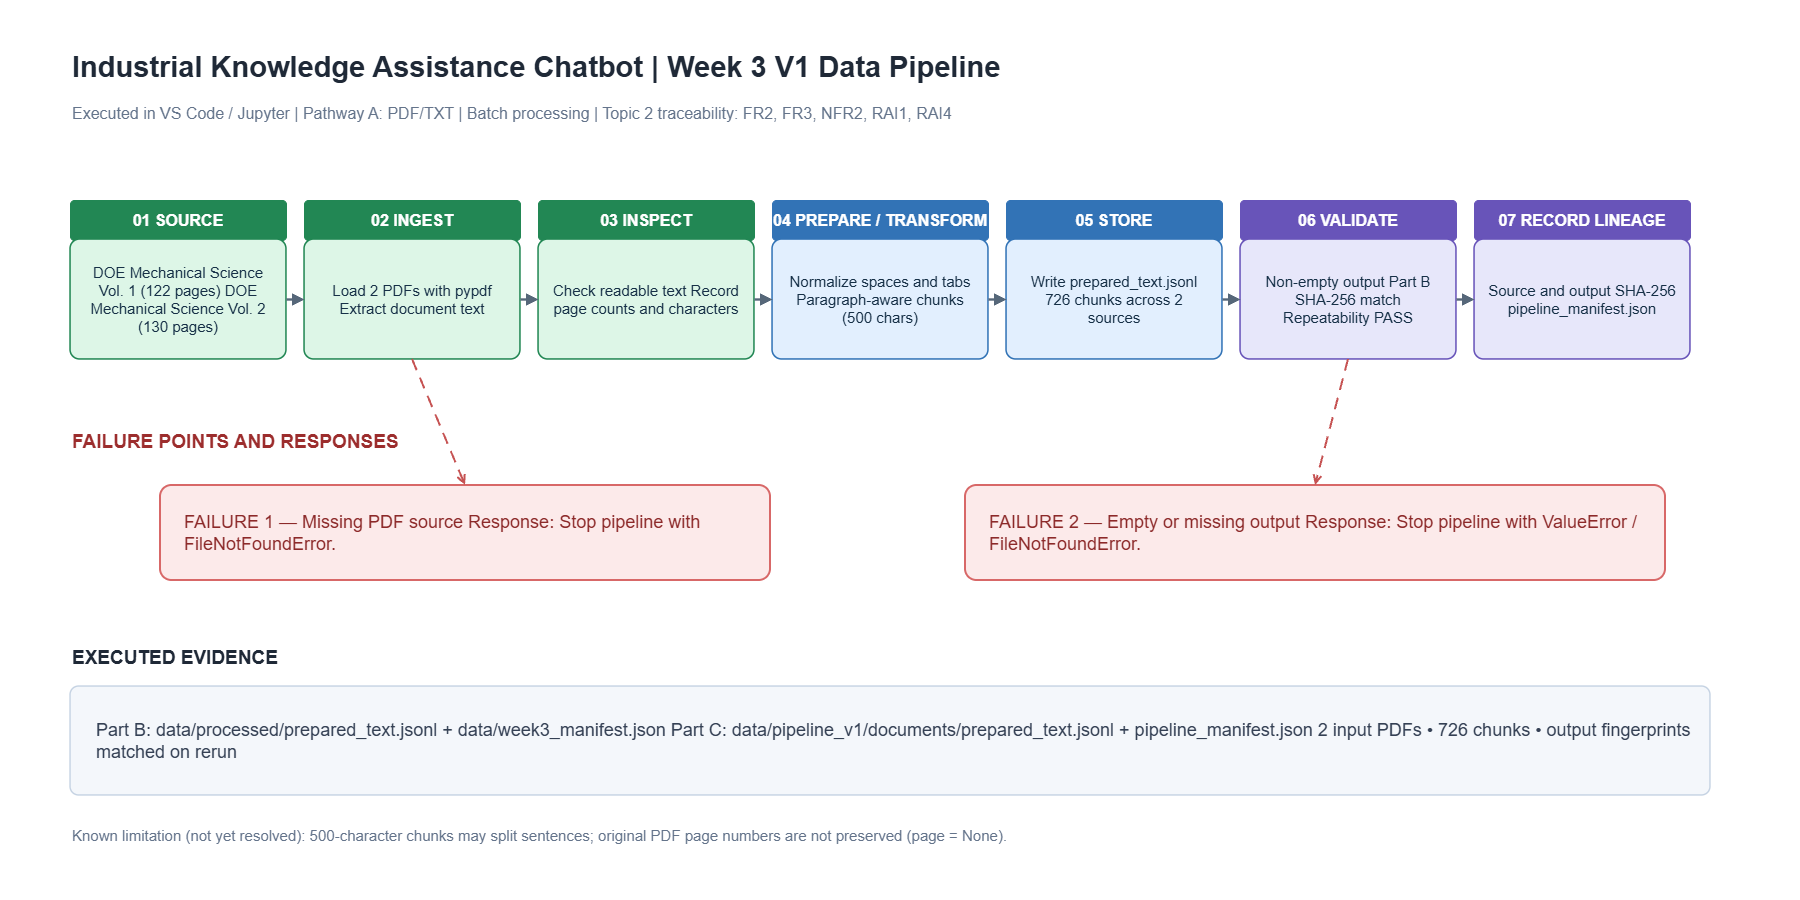

The diagram above was exported from draw.io. Its source (the exported page's mxGraphModel, read from the mxfile embedded in the PNG):
<mxGraphModel dx="1850" dy="2907" grid="1" gridSize="10" guides="1" tooltips="1" connect="1" arrows="1" fold="1" page="1" pageScale="1" pageWidth="1800" pageHeight="900" math="0" shadow="0">
  <root>
    <mxCell id="0" />
    <mxCell id="1" parent="0" />
    <mxCell id="bg" parent="1" style="rounded=0;whiteSpace=wrap;html=1;fillColor=#FFFFFF;strokeColor=none;" value="" vertex="1">
      <mxGeometry height="900" width="1800" as="geometry" />
    </mxCell>
    <mxCell id="title" parent="1" style="text;html=1;align=left;verticalAlign=middle;whiteSpace=wrap;rounded=0;fontSize=29;fontStyle=1;fontColor=#1F2937;strokeColor=none;fillColor=none;" value="Industrial Knowledge Assistance Chatbot | Week 3 V1 Data Pipeline" vertex="1">
      <mxGeometry height="42" width="1640" x="70" y="46" as="geometry" />
    </mxCell>
    <mxCell id="subtitle" parent="1" style="text;html=1;align=left;verticalAlign=middle;whiteSpace=wrap;fontSize=16;fontColor=#64748B;strokeColor=none;fillColor=none;" value="Executed in VS Code / Jupyter  |  Pathway A: PDF/TXT  |  Batch processing  |  Topic 2 traceability: FR2, FR3, NFR2, RAI1, RAI4" vertex="1">
      <mxGeometry height="34" width="1640" x="70" y="96" as="geometry" />
    </mxCell>
    <mxCell id="srch" parent="1" style="rounded=1;arcSize=10;whiteSpace=wrap;html=1;align=center;verticalAlign=middle;fontSize=16;fontStyle=1;fontColor=#ffffff;fillColor=#228754;strokeColor=#228754;" value="01  SOURCE" vertex="1">
      <mxGeometry height="40" width="216" x="70" y="200" as="geometry" />
    </mxCell>
    <mxCell id="src" parent="1" style="rounded=1;arcSize=8;whiteSpace=wrap;html=1;align=center;verticalAlign=middle;spacing=13;fontSize=15;fontColor=#163047;fillColor=#DDF6E7;strokeColor=#228754;strokeWidth=1.6;" value="DOE Mechanical Science Vol. 1 (122 pages)&amp;#xa;DOE Mechanical Science Vol. 2 (130 pages)" vertex="1">
      <mxGeometry height="120" width="216" x="70" y="239" as="geometry" />
    </mxCell>
    <mxCell id="ingh" parent="1" style="rounded=1;arcSize=10;whiteSpace=wrap;html=1;align=center;verticalAlign=middle;fontSize=16;fontStyle=1;fontColor=#ffffff;fillColor=#228754;strokeColor=#228754;" value="02  INGEST" vertex="1">
      <mxGeometry height="40" width="216" x="304" y="200" as="geometry" />
    </mxCell>
    <mxCell id="ing" parent="1" style="rounded=1;arcSize=8;whiteSpace=wrap;html=1;align=center;verticalAlign=middle;spacing=13;fontSize=15;fontColor=#163047;fillColor=#DDF6E7;strokeColor=#228754;strokeWidth=1.6;" value="Load 2 PDFs with pypdf&amp;#xa;Extract document text" vertex="1">
      <mxGeometry height="120" width="216" x="304" y="239" as="geometry" />
    </mxCell>
    <mxCell id="insh" parent="1" style="rounded=1;arcSize=10;whiteSpace=wrap;html=1;align=center;verticalAlign=middle;fontSize=16;fontStyle=1;fontColor=#ffffff;fillColor=#228754;strokeColor=#228754;" value="03  INSPECT" vertex="1">
      <mxGeometry height="40" width="216" x="538" y="200" as="geometry" />
    </mxCell>
    <mxCell id="ins" parent="1" style="rounded=1;arcSize=8;whiteSpace=wrap;html=1;align=center;verticalAlign=middle;spacing=13;fontSize=15;fontColor=#163047;fillColor=#DDF6E7;strokeColor=#228754;strokeWidth=1.6;" value="Check readable text&amp;#xa;Record page counts and characters" vertex="1">
      <mxGeometry height="120" width="216" x="538" y="239" as="geometry" />
    </mxCell>
    <mxCell id="preh" parent="1" style="rounded=1;arcSize=10;whiteSpace=wrap;html=1;align=center;verticalAlign=middle;fontSize=16;fontStyle=1;fontColor=#ffffff;fillColor=#3273B6;strokeColor=#3273B6;" value="04  PREPARE / TRANSFORM" vertex="1">
      <mxGeometry height="40" width="216" x="772" y="200" as="geometry" />
    </mxCell>
    <mxCell id="pre" parent="1" style="rounded=1;arcSize=8;whiteSpace=wrap;html=1;align=center;verticalAlign=middle;spacing=13;fontSize=15;fontColor=#163047;fillColor=#E2EFFE;strokeColor=#3273B6;strokeWidth=1.6;" value="Normalize spaces and tabs&amp;#xa;Paragraph-aware chunks (500 chars)" vertex="1">
      <mxGeometry height="120" width="216" x="772" y="239" as="geometry" />
    </mxCell>
    <mxCell id="stoh" parent="1" style="rounded=1;arcSize=10;whiteSpace=wrap;html=1;align=center;verticalAlign=middle;fontSize=16;fontStyle=1;fontColor=#ffffff;fillColor=#3273B6;strokeColor=#3273B6;" value="05  STORE" vertex="1">
      <mxGeometry height="40" width="216" x="1006" y="200" as="geometry" />
    </mxCell>
    <mxCell id="sto" parent="1" style="rounded=1;arcSize=8;whiteSpace=wrap;html=1;align=center;verticalAlign=middle;spacing=13;fontSize=15;fontColor=#163047;fillColor=#E2EFFE;strokeColor=#3273B6;strokeWidth=1.6;" value="Write prepared_text.jsonl&amp;#xa;726 chunks across 2 sources" vertex="1">
      <mxGeometry height="120" width="216" x="1006" y="239" as="geometry" />
    </mxCell>
    <mxCell id="valh" parent="1" style="rounded=1;arcSize=10;whiteSpace=wrap;html=1;align=center;verticalAlign=middle;fontSize=16;fontStyle=1;fontColor=#ffffff;fillColor=#6854B9;strokeColor=#6854B9;" value="06  VALIDATE" vertex="1">
      <mxGeometry height="40" width="216" x="1240" y="200" as="geometry" />
    </mxCell>
    <mxCell id="val" parent="1" style="rounded=1;arcSize=8;whiteSpace=wrap;html=1;align=center;verticalAlign=middle;spacing=13;fontSize=15;fontColor=#163047;fillColor=#E7E7FA;strokeColor=#6854B9;strokeWidth=1.6;" value="Non-empty output&amp;#xa;Part B SHA-256 match&amp;#xa;Repeatability PASS" vertex="1">
      <mxGeometry height="120" width="216" x="1240" y="239" as="geometry" />
    </mxCell>
    <mxCell id="linh" parent="1" style="rounded=1;arcSize=10;whiteSpace=wrap;html=1;align=center;verticalAlign=middle;fontSize=16;fontStyle=1;fontColor=#ffffff;fillColor=#6854B9;strokeColor=#6854B9;" value="07  RECORD LINEAGE" vertex="1">
      <mxGeometry height="40" width="216" x="1474" y="200" as="geometry" />
    </mxCell>
    <mxCell id="lin" parent="1" style="rounded=1;arcSize=8;whiteSpace=wrap;html=1;align=center;verticalAlign=middle;spacing=13;fontSize=15;fontColor=#163047;fillColor=#E7E7FA;strokeColor=#6854B9;strokeWidth=1.6;" value="Source and output SHA-256&amp;#xa;pipeline_manifest.json" vertex="1">
      <mxGeometry height="120" width="216" x="1474" y="239" as="geometry" />
    </mxCell>
    <mxCell id="esrcing" edge="1" parent="1" source="src" style="endArrow=block;endFill=1;strokeWidth=2.5;strokeColor=#566779;rounded=1;exitX=1;exitY=0.5;exitDx=0;exitDy=0;entryX=0;entryY=0.5;entryDx=0;entryDy=0;" target="ing" value="">
      <mxGeometry relative="1" as="geometry" />
    </mxCell>
    <mxCell id="eingins" edge="1" parent="1" source="ing" style="endArrow=block;endFill=1;strokeWidth=2.5;strokeColor=#566779;rounded=1;exitX=1;exitY=0.5;exitDx=0;exitDy=0;entryX=0;entryY=0.5;entryDx=0;entryDy=0;" target="ins" value="">
      <mxGeometry relative="1" as="geometry" />
    </mxCell>
    <mxCell id="einspre" edge="1" parent="1" source="ins" style="endArrow=block;endFill=1;strokeWidth=2.5;strokeColor=#566779;rounded=1;exitX=1;exitY=0.5;exitDx=0;exitDy=0;entryX=0;entryY=0.5;entryDx=0;entryDy=0;" target="pre" value="">
      <mxGeometry relative="1" as="geometry" />
    </mxCell>
    <mxCell id="epresto" edge="1" parent="1" source="pre" style="endArrow=block;endFill=1;strokeWidth=2.5;strokeColor=#566779;rounded=1;exitX=1;exitY=0.5;exitDx=0;exitDy=0;entryX=0;entryY=0.5;entryDx=0;entryDy=0;" target="sto" value="">
      <mxGeometry relative="1" as="geometry" />
    </mxCell>
    <mxCell id="estoval" edge="1" parent="1" source="sto" style="endArrow=block;endFill=1;strokeWidth=2.5;strokeColor=#566779;rounded=1;exitX=1;exitY=0.5;exitDx=0;exitDy=0;entryX=0;entryY=0.5;entryDx=0;entryDy=0;" target="val" value="">
      <mxGeometry relative="1" as="geometry" />
    </mxCell>
    <mxCell id="evallin" edge="1" parent="1" source="val" style="endArrow=block;endFill=1;strokeWidth=2.5;strokeColor=#566779;rounded=1;exitX=1;exitY=0.5;exitDx=0;exitDy=0;entryX=0;entryY=0.5;entryDx=0;entryDy=0;" target="lin" value="">
      <mxGeometry relative="1" as="geometry" />
    </mxCell>
    <mxCell id="failureheading" parent="1" style="text;html=1;align=left;verticalAlign=middle;whiteSpace=wrap;fontSize=19;fontStyle=1;fontColor=#9C2D2D;strokeColor=none;fillColor=none;" value="FAILURE POINTS AND RESPONSES" vertex="1">
      <mxGeometry height="28" width="1200" x="70" y="428" as="geometry" />
    </mxCell>
    <mxCell id="fail1" parent="1" style="rounded=1;arcSize=12;whiteSpace=wrap;html=1;align=left;verticalAlign=middle;spacingLeft=22;fontSize=18;fontColor=#8C2929;fillColor=#FCEAEA;strokeColor=#D86868;strokeWidth=2;" value="FAILURE 1 — Missing PDF source&amp;#xa;Response: Stop pipeline with FileNotFoundError." vertex="1">
      <mxGeometry height="95" width="610" x="160" y="485" as="geometry" />
    </mxCell>
    <mxCell id="fail2" parent="1" style="rounded=1;arcSize=12;whiteSpace=wrap;html=1;align=left;verticalAlign=middle;spacingLeft=22;fontSize=18;fontColor=#8C2929;fillColor=#FCEAEA;strokeColor=#D86868;strokeWidth=2;" value="FAILURE 2 — Empty or missing output&amp;#xa;Response: Stop pipeline with ValueError / FileNotFoundError." vertex="1">
      <mxGeometry height="95" width="700" x="965" y="485" as="geometry" />
    </mxCell>
    <mxCell id="efail1" edge="1" parent="1" source="ing" style="endArrow=open;endFill=0;dashed=1;dashPattern=6 4;strokeWidth=2;strokeColor=#C65353;exitX=0.5;exitY=1;entryX=0.5;entryY=0;" target="fail1" value="">
      <mxGeometry relative="1" as="geometry" />
    </mxCell>
    <mxCell id="efail2" edge="1" parent="1" source="val" style="endArrow=open;endFill=0;dashed=1;dashPattern=6 4;strokeWidth=2;strokeColor=#C65353;exitX=0.5;exitY=1;entryX=0.5;entryY=0;" target="fail2" value="">
      <mxGeometry relative="1" as="geometry" />
    </mxCell>
    <mxCell id="outputheading" parent="1" style="text;html=1;align=left;verticalAlign=middle;whiteSpace=wrap;fontSize=19;fontStyle=1;fontColor=#1F2937;strokeColor=none;fillColor=none;" value="EXECUTED EVIDENCE" vertex="1">
      <mxGeometry height="28" width="1640" x="70" y="644" as="geometry" />
    </mxCell>
    <mxCell id="evidence" parent="1" style="rounded=1;arcSize=8;whiteSpace=wrap;html=1;align=left;verticalAlign=middle;spacingLeft=24;fontSize=18;fontColor=#344054;fillColor=#F4F7FB;strokeColor=#C6D3E3;strokeWidth=1.5;" value="Part B: data/processed/prepared_text.jsonl  +  data/week3_manifest.json&amp;#xa;Part C: data/pipeline_v1/documents/prepared_text.jsonl  +  pipeline_manifest.json&amp;#xa;2 input PDFs  •  726 chunks  •  output fingerprints matched on rerun" vertex="1">
      <mxGeometry height="109" width="1640" x="70" y="686" as="geometry" />
    </mxCell>
    <mxCell id="note" parent="1" style="text;html=1;align=left;verticalAlign=middle;whiteSpace=wrap;fontSize=15;italic=1;fontColor=#64748B;strokeColor=none;fillColor=none;" value="Known limitation (not yet resolved): 500-character chunks may split sentences; original PDF page numbers are not preserved (page = None)." vertex="1">
      <mxGeometry height="30" width="1640" x="70" y="820" as="geometry" />
    </mxCell>
  </root>
</mxGraphModel>